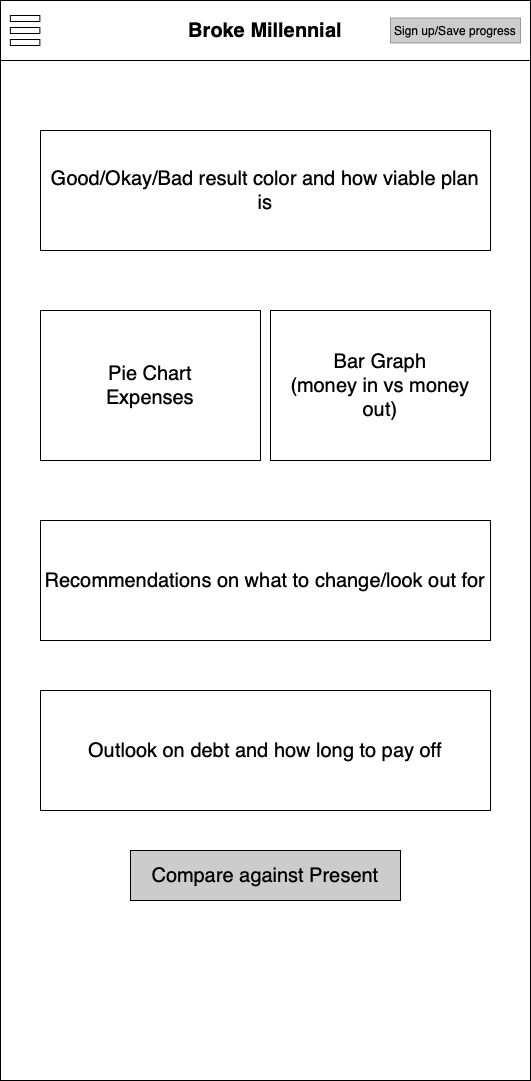

The diagram above was exported from draw.io. Its source (the exported page's mxGraphModel, read from the mxfile embedded in the PNG):
<mxGraphModel dx="2371" dy="1597" grid="1" gridSize="10" guides="1" tooltips="1" connect="1" arrows="1" fold="1" page="1" pageScale="1" pageWidth="850" pageHeight="1100" math="0" shadow="0">
  <root>
    <mxCell id="0" />
    <mxCell id="1" parent="0" />
    <mxCell id="2" value="" style="rounded=0;whiteSpace=wrap;html=1;verticalAlign=middle;" vertex="1" parent="1">
      <mxGeometry x="140" y="60" width="530" height="1080" as="geometry" />
    </mxCell>
    <mxCell id="3" value="&lt;b&gt;&lt;font style=&quot;font-size: 20px&quot;&gt;Broke Millennial&lt;br&gt;&lt;/font&gt;&lt;/b&gt;" style="rounded=0;whiteSpace=wrap;html=1;" vertex="1" parent="1">
      <mxGeometry x="140" y="60" width="530" height="60" as="geometry" />
    </mxCell>
    <mxCell id="4" value="" style="group" vertex="1" connectable="0" parent="1">
      <mxGeometry x="149.83870967741936" y="75" width="29.51612903225806" height="30" as="geometry" />
    </mxCell>
    <mxCell id="5" value="" style="rounded=0;whiteSpace=wrap;html=1;fontSize=20;" vertex="1" parent="4">
      <mxGeometry width="29.51612903225806" height="6" as="geometry" />
    </mxCell>
    <mxCell id="6" value="" style="rounded=0;whiteSpace=wrap;html=1;fontSize=20;" vertex="1" parent="4">
      <mxGeometry y="12" width="29.51612903225806" height="6" as="geometry" />
    </mxCell>
    <mxCell id="7" value="" style="rounded=0;whiteSpace=wrap;html=1;fontSize=20;" vertex="1" parent="4">
      <mxGeometry y="24" width="29.51612903225806" height="6" as="geometry" />
    </mxCell>
    <mxCell id="8" value="&lt;font style=&quot;font-size: 12px&quot;&gt;Sign up/Save progress&lt;/font&gt;" style="rounded=0;whiteSpace=wrap;html=1;fontSize=20;verticalAlign=bottom;strokeColor=#999999;fillColor=#CCCCCC;" vertex="1" parent="1">
      <mxGeometry x="530" y="77.5" width="130" height="25" as="geometry" />
    </mxCell>
    <mxCell id="9" value="Good/Okay/Bad result color and how viable plan is" style="rounded=0;whiteSpace=wrap;html=1;fontSize=20;" vertex="1" parent="1">
      <mxGeometry x="180" y="190" width="450" height="120" as="geometry" />
    </mxCell>
    <mxCell id="10" value="Recommendations on what to change/look out for" style="rounded=0;whiteSpace=wrap;html=1;fontSize=20;" vertex="1" parent="1">
      <mxGeometry x="180" y="580" width="450" height="120" as="geometry" />
    </mxCell>
    <mxCell id="11" value="Pie Chart&lt;br&gt;Expenses" style="rounded=0;whiteSpace=wrap;html=1;fontSize=20;" vertex="1" parent="1">
      <mxGeometry x="180" y="370" width="220" height="150" as="geometry" />
    </mxCell>
    <mxCell id="12" value="Bar Graph&lt;br&gt;(money in vs money out)" style="rounded=0;whiteSpace=wrap;html=1;fontSize=20;" vertex="1" parent="1">
      <mxGeometry x="410" y="370" width="220" height="150" as="geometry" />
    </mxCell>
    <mxCell id="13" value="Outlook on debt and how long to pay off" style="rounded=0;whiteSpace=wrap;html=1;fontSize=20;" vertex="1" parent="1">
      <mxGeometry x="180" y="750" width="450" height="120" as="geometry" />
    </mxCell>
    <mxCell id="14" value="Compare against Present" style="rounded=0;whiteSpace=wrap;html=1;fontSize=20;fillColor=#CCCCCC;" vertex="1" parent="1">
      <mxGeometry x="270" y="910" width="270" height="50" as="geometry" />
    </mxCell>
  </root>
</mxGraphModel>